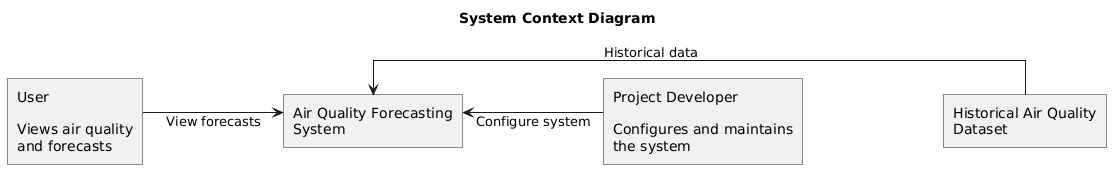

The diagram above was rendered by PlantUML. Its source (embedded in the PNG):
@startuml
title System Context Diagram

top to bottom direction

skinparam linetype ortho
skinparam shadowing false
skinparam defaultFontName Arial
skinparam nodesep 140
skinparam ranksep 0
skinparam rectangle {
  RoundCorner 0
}

rectangle "User\n\nViews air quality\nand forecasts" as User
rectangle "Air Quality Forecasting\nSystem" as System
rectangle "Project Developer\n\nConfigures and maintains\nthe system" as Developer
rectangle "Historical Air Quality\nDataset" as Dataset

' Fix the horizontal order
User -[hidden]right- System
System -[hidden]right- Developer
Developer -[hidden]right- Dataset

' Actual interactions
User -right-> System : View forecasts
Developer -left-> System : Configure system
Dataset -left-> System : Historical data
@enduml